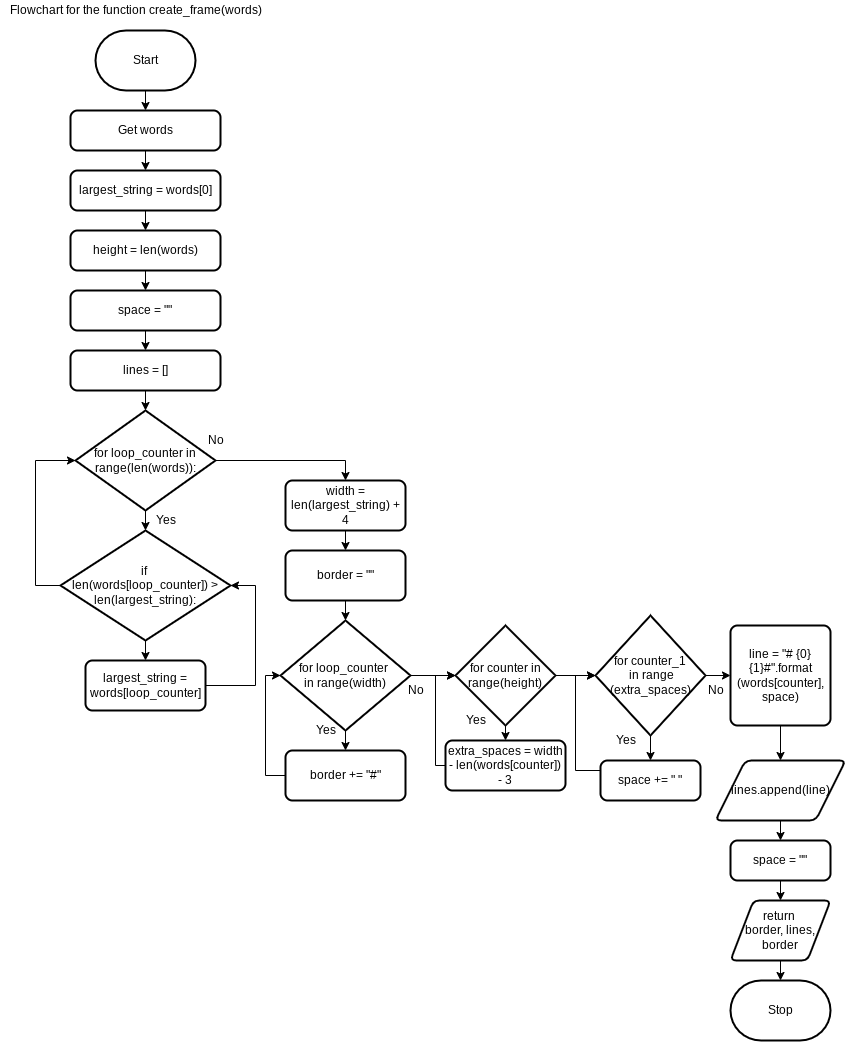

The diagram above was exported from draw.io. Its source (the exported page's mxGraphModel, read from the mxfile embedded in the PNG):
<mxGraphModel dx="574" dy="246" grid="1" gridSize="10" guides="1" tooltips="1" connect="1" arrows="1" fold="1" page="1" pageScale="1" pageWidth="850" pageHeight="1100" math="0" shadow="0">
  <root>
    <mxCell id="0" />
    <mxCell id="1" parent="0" />
    <mxCell id="16" style="edgeStyle=none;html=1;" parent="1" source="2" target="15" edge="1">
      <mxGeometry relative="1" as="geometry" />
    </mxCell>
    <mxCell id="2" value="Start" style="strokeWidth=2;html=1;shape=mxgraph.flowchart.terminator;whiteSpace=wrap;" parent="1" vertex="1">
      <mxGeometry x="290" y="40" width="100" height="60" as="geometry" />
    </mxCell>
    <mxCell id="13" value="Stop" style="strokeWidth=2;html=1;shape=mxgraph.flowchart.terminator;whiteSpace=wrap;" parent="1" vertex="1">
      <mxGeometry x="925" y="990" width="100" height="60" as="geometry" />
    </mxCell>
    <mxCell id="67" style="edgeStyle=orthogonalEdgeStyle;html=1;entryX=0.5;entryY=0;entryDx=0;entryDy=0;rounded=0;" parent="1" source="15" target="66" edge="1">
      <mxGeometry relative="1" as="geometry" />
    </mxCell>
    <mxCell id="15" value="&lt;div&gt;Get words&lt;/div&gt;" style="rounded=1;whiteSpace=wrap;html=1;absoluteArcSize=1;arcSize=14;strokeWidth=2;" parent="1" vertex="1">
      <mxGeometry x="265" y="120" width="150" height="40" as="geometry" />
    </mxCell>
    <mxCell id="49" value="Flowchart for the function&amp;nbsp;create_frame(words)" style="text;html=1;align=center;verticalAlign=middle;resizable=0;points=[];autosize=1;strokeColor=none;fillColor=none;" parent="1" vertex="1">
      <mxGeometry x="195" y="10" width="270" height="20" as="geometry" />
    </mxCell>
    <mxCell id="52" style="edgeStyle=none;html=1;" parent="1" source="50" target="13" edge="1">
      <mxGeometry relative="1" as="geometry" />
    </mxCell>
    <mxCell id="50" value="return &lt;br&gt;border, lines, border" style="shape=parallelogram;html=1;strokeWidth=2;perimeter=parallelogramPerimeter;whiteSpace=wrap;rounded=1;arcSize=12;size=0.23;" parent="1" vertex="1">
      <mxGeometry x="925" y="910" width="100" height="60" as="geometry" />
    </mxCell>
    <mxCell id="75" style="edgeStyle=none;html=1;entryX=0.5;entryY=0;entryDx=0;entryDy=0;" edge="1" parent="1" source="65" target="73">
      <mxGeometry relative="1" as="geometry" />
    </mxCell>
    <mxCell id="65" value="&lt;div&gt;height = len(words)&lt;/div&gt;" style="rounded=1;whiteSpace=wrap;html=1;absoluteArcSize=1;arcSize=14;strokeWidth=2;" parent="1" vertex="1">
      <mxGeometry x="265" y="240" width="150" height="40" as="geometry" />
    </mxCell>
    <mxCell id="68" style="edgeStyle=orthogonalEdgeStyle;rounded=0;html=1;entryX=0.5;entryY=0;entryDx=0;entryDy=0;" parent="1" source="66" target="65" edge="1">
      <mxGeometry relative="1" as="geometry" />
    </mxCell>
    <mxCell id="66" value="&lt;div&gt;largest_string = words[0]&lt;/div&gt;" style="rounded=1;whiteSpace=wrap;html=1;absoluteArcSize=1;arcSize=14;strokeWidth=2;" parent="1" vertex="1">
      <mxGeometry x="265" y="180" width="150" height="40" as="geometry" />
    </mxCell>
    <mxCell id="76" style="edgeStyle=none;html=1;entryX=0.5;entryY=0;entryDx=0;entryDy=0;" edge="1" parent="1" source="73" target="74">
      <mxGeometry relative="1" as="geometry">
        <mxPoint x="515" y="320" as="targetPoint" />
      </mxGeometry>
    </mxCell>
    <mxCell id="73" value="&lt;div&gt;space = &quot;&quot;&lt;/div&gt;" style="rounded=1;whiteSpace=wrap;html=1;absoluteArcSize=1;arcSize=14;strokeWidth=2;" vertex="1" parent="1">
      <mxGeometry x="265" y="300" width="150" height="40" as="geometry" />
    </mxCell>
    <mxCell id="78" style="edgeStyle=none;html=1;entryX=0.5;entryY=0;entryDx=0;entryDy=0;entryPerimeter=0;" edge="1" parent="1" source="74" target="77">
      <mxGeometry relative="1" as="geometry" />
    </mxCell>
    <mxCell id="74" value="&lt;div&gt;lines = []&lt;/div&gt;" style="rounded=1;whiteSpace=wrap;html=1;absoluteArcSize=1;arcSize=14;strokeWidth=2;" vertex="1" parent="1">
      <mxGeometry x="265" y="360" width="150" height="40" as="geometry" />
    </mxCell>
    <mxCell id="80" style="edgeStyle=none;html=1;entryX=0.5;entryY=0;entryDx=0;entryDy=0;entryPerimeter=0;" edge="1" parent="1" source="77" target="79">
      <mxGeometry relative="1" as="geometry" />
    </mxCell>
    <mxCell id="92" style="edgeStyle=orthogonalEdgeStyle;rounded=0;html=1;entryX=0.5;entryY=0;entryDx=0;entryDy=0;" edge="1" parent="1" source="77" target="91">
      <mxGeometry relative="1" as="geometry" />
    </mxCell>
    <mxCell id="77" value="for loop_counter in range(len(words)):" style="strokeWidth=2;html=1;shape=mxgraph.flowchart.decision;whiteSpace=wrap;" vertex="1" parent="1">
      <mxGeometry x="270" y="420" width="140" height="100" as="geometry" />
    </mxCell>
    <mxCell id="83" style="edgeStyle=none;html=1;entryX=0.5;entryY=0;entryDx=0;entryDy=0;" edge="1" parent="1" source="79" target="82">
      <mxGeometry relative="1" as="geometry" />
    </mxCell>
    <mxCell id="89" style="edgeStyle=orthogonalEdgeStyle;rounded=0;html=1;entryX=0;entryY=0.5;entryDx=0;entryDy=0;entryPerimeter=0;" edge="1" parent="1" source="79" target="77">
      <mxGeometry relative="1" as="geometry">
        <Array as="points">
          <mxPoint x="230" y="595" />
          <mxPoint x="230" y="470" />
        </Array>
      </mxGeometry>
    </mxCell>
    <mxCell id="79" value="if &lt;br&gt;len(words[loop_counter]) &amp;gt; len(largest_string):" style="strokeWidth=2;html=1;shape=mxgraph.flowchart.decision;whiteSpace=wrap;" vertex="1" parent="1">
      <mxGeometry x="255" y="540" width="170" height="110" as="geometry" />
    </mxCell>
    <mxCell id="81" value="Yes" style="text;html=1;align=center;verticalAlign=middle;resizable=0;points=[];autosize=1;strokeColor=none;fillColor=none;" vertex="1" parent="1">
      <mxGeometry x="340" y="520" width="40" height="20" as="geometry" />
    </mxCell>
    <mxCell id="88" style="edgeStyle=orthogonalEdgeStyle;rounded=0;html=1;entryX=1;entryY=0.5;entryDx=0;entryDy=0;entryPerimeter=0;" edge="1" parent="1" source="82" target="79">
      <mxGeometry relative="1" as="geometry">
        <Array as="points">
          <mxPoint x="450" y="695" />
          <mxPoint x="450" y="595" />
        </Array>
      </mxGeometry>
    </mxCell>
    <mxCell id="82" value="largest_string = words[loop_counter]" style="rounded=1;whiteSpace=wrap;html=1;absoluteArcSize=1;arcSize=14;strokeWidth=2;" vertex="1" parent="1">
      <mxGeometry x="280" y="670" width="120" height="50" as="geometry" />
    </mxCell>
    <mxCell id="90" value="No" style="text;html=1;align=center;verticalAlign=middle;resizable=0;points=[];autosize=1;strokeColor=none;fillColor=none;" vertex="1" parent="1">
      <mxGeometry x="395" y="440" width="30" height="20" as="geometry" />
    </mxCell>
    <mxCell id="94" style="edgeStyle=orthogonalEdgeStyle;rounded=0;html=1;" edge="1" parent="1" source="91" target="93">
      <mxGeometry relative="1" as="geometry" />
    </mxCell>
    <mxCell id="91" value="width = len(largest_string) + 4" style="rounded=1;whiteSpace=wrap;html=1;absoluteArcSize=1;arcSize=14;strokeWidth=2;" vertex="1" parent="1">
      <mxGeometry x="480" y="490" width="120" height="50" as="geometry" />
    </mxCell>
    <mxCell id="96" style="edgeStyle=orthogonalEdgeStyle;rounded=0;html=1;entryX=0.5;entryY=0;entryDx=0;entryDy=0;entryPerimeter=0;" edge="1" parent="1" source="93" target="95">
      <mxGeometry relative="1" as="geometry" />
    </mxCell>
    <mxCell id="93" value="border = &quot;&quot;" style="rounded=1;whiteSpace=wrap;html=1;absoluteArcSize=1;arcSize=14;strokeWidth=2;" vertex="1" parent="1">
      <mxGeometry x="480" y="560" width="120" height="50" as="geometry" />
    </mxCell>
    <mxCell id="100" style="edgeStyle=orthogonalEdgeStyle;rounded=0;html=1;entryX=0.5;entryY=0;entryDx=0;entryDy=0;" edge="1" parent="1" source="95" target="99">
      <mxGeometry relative="1" as="geometry" />
    </mxCell>
    <mxCell id="105" style="edgeStyle=orthogonalEdgeStyle;rounded=0;html=1;entryX=0;entryY=0.5;entryDx=0;entryDy=0;entryPerimeter=0;" edge="1" parent="1" source="95" target="104">
      <mxGeometry relative="1" as="geometry" />
    </mxCell>
    <mxCell id="95" value="for loop_counter &lt;br&gt;in range(width)" style="strokeWidth=2;html=1;shape=mxgraph.flowchart.decision;whiteSpace=wrap;" vertex="1" parent="1">
      <mxGeometry x="475" y="630" width="130" height="110" as="geometry" />
    </mxCell>
    <mxCell id="101" style="edgeStyle=orthogonalEdgeStyle;rounded=0;html=1;entryX=0;entryY=0.5;entryDx=0;entryDy=0;entryPerimeter=0;" edge="1" parent="1" source="99" target="95">
      <mxGeometry relative="1" as="geometry">
        <Array as="points">
          <mxPoint x="460" y="785" />
          <mxPoint x="460" y="685" />
        </Array>
      </mxGeometry>
    </mxCell>
    <mxCell id="99" value="border += &quot;#&quot;" style="rounded=1;whiteSpace=wrap;html=1;absoluteArcSize=1;arcSize=14;strokeWidth=2;" vertex="1" parent="1">
      <mxGeometry x="480" y="760" width="120" height="50" as="geometry" />
    </mxCell>
    <mxCell id="102" value="Yes" style="text;html=1;align=center;verticalAlign=middle;resizable=0;points=[];autosize=1;strokeColor=none;fillColor=none;" vertex="1" parent="1">
      <mxGeometry x="500" y="730" width="40" height="20" as="geometry" />
    </mxCell>
    <mxCell id="103" value="No" style="text;html=1;align=center;verticalAlign=middle;resizable=0;points=[];autosize=1;strokeColor=none;fillColor=none;" vertex="1" parent="1">
      <mxGeometry x="595" y="690" width="30" height="20" as="geometry" />
    </mxCell>
    <mxCell id="107" style="edgeStyle=orthogonalEdgeStyle;rounded=0;html=1;" edge="1" parent="1" source="104" target="106">
      <mxGeometry relative="1" as="geometry" />
    </mxCell>
    <mxCell id="112" style="edgeStyle=orthogonalEdgeStyle;rounded=0;html=1;entryX=0;entryY=0.5;entryDx=0;entryDy=0;entryPerimeter=0;" edge="1" parent="1" source="104" target="111">
      <mxGeometry relative="1" as="geometry" />
    </mxCell>
    <mxCell id="104" value="for counter in range(height)" style="strokeWidth=2;html=1;shape=mxgraph.flowchart.decision;whiteSpace=wrap;labelBackgroundColor=none;" vertex="1" parent="1">
      <mxGeometry x="650" y="635" width="100" height="100" as="geometry" />
    </mxCell>
    <mxCell id="108" style="edgeStyle=orthogonalEdgeStyle;rounded=0;html=1;entryX=0;entryY=0.5;entryDx=0;entryDy=0;entryPerimeter=0;" edge="1" parent="1" source="106" target="104">
      <mxGeometry relative="1" as="geometry">
        <Array as="points">
          <mxPoint x="630" y="685" />
        </Array>
      </mxGeometry>
    </mxCell>
    <mxCell id="106" value="extra_spaces = width - len(words[counter]) - 3" style="rounded=1;whiteSpace=wrap;html=1;absoluteArcSize=1;arcSize=14;strokeWidth=2;" vertex="1" parent="1">
      <mxGeometry x="640" y="750" width="120" height="50" as="geometry" />
    </mxCell>
    <mxCell id="109" value="Yes" style="text;html=1;align=center;verticalAlign=middle;resizable=0;points=[];autosize=1;strokeColor=none;fillColor=none;" vertex="1" parent="1">
      <mxGeometry x="650" y="720" width="40" height="20" as="geometry" />
    </mxCell>
    <mxCell id="114" style="edgeStyle=orthogonalEdgeStyle;rounded=0;html=1;" edge="1" parent="1" source="111" target="113">
      <mxGeometry relative="1" as="geometry" />
    </mxCell>
    <mxCell id="120" style="edgeStyle=orthogonalEdgeStyle;rounded=0;html=1;entryX=0;entryY=0.5;entryDx=0;entryDy=0;" edge="1" parent="1" source="111" target="119">
      <mxGeometry relative="1" as="geometry" />
    </mxCell>
    <mxCell id="111" value="for counter_1&lt;br&gt;&amp;nbsp;in range&lt;br&gt;(extra_spaces)" style="strokeWidth=2;html=1;shape=mxgraph.flowchart.decision;whiteSpace=wrap;labelBackgroundColor=none;" vertex="1" parent="1">
      <mxGeometry x="790" y="625" width="110" height="120" as="geometry" />
    </mxCell>
    <mxCell id="116" style="edgeStyle=orthogonalEdgeStyle;rounded=0;html=1;entryX=0;entryY=0.5;entryDx=0;entryDy=0;entryPerimeter=0;" edge="1" parent="1" source="113" target="111">
      <mxGeometry relative="1" as="geometry">
        <Array as="points">
          <mxPoint x="770" y="780" />
          <mxPoint x="770" y="685" />
        </Array>
      </mxGeometry>
    </mxCell>
    <mxCell id="113" value="space += &quot; &quot;" style="rounded=1;whiteSpace=wrap;html=1;absoluteArcSize=1;arcSize=14;strokeWidth=2;labelBackgroundColor=none;" vertex="1" parent="1">
      <mxGeometry x="795" y="770" width="100" height="40" as="geometry" />
    </mxCell>
    <mxCell id="115" value="Yes" style="text;html=1;align=center;verticalAlign=middle;resizable=0;points=[];autosize=1;strokeColor=none;fillColor=none;" vertex="1" parent="1">
      <mxGeometry x="800" y="740" width="40" height="20" as="geometry" />
    </mxCell>
    <mxCell id="117" value="No" style="text;html=1;align=center;verticalAlign=middle;resizable=0;points=[];autosize=1;strokeColor=none;fillColor=none;" vertex="1" parent="1">
      <mxGeometry x="895" y="690" width="30" height="20" as="geometry" />
    </mxCell>
    <mxCell id="123" style="edgeStyle=orthogonalEdgeStyle;rounded=0;html=1;" edge="1" parent="1" source="118" target="122">
      <mxGeometry relative="1" as="geometry" />
    </mxCell>
    <mxCell id="118" value="lines.append(line)" style="shape=parallelogram;html=1;strokeWidth=2;perimeter=parallelogramPerimeter;whiteSpace=wrap;rounded=1;arcSize=12;size=0.23;labelBackgroundColor=none;" vertex="1" parent="1">
      <mxGeometry x="910" y="770" width="130" height="60" as="geometry" />
    </mxCell>
    <mxCell id="121" style="edgeStyle=orthogonalEdgeStyle;rounded=0;html=1;entryX=0.5;entryY=0;entryDx=0;entryDy=0;" edge="1" parent="1" source="119" target="118">
      <mxGeometry relative="1" as="geometry" />
    </mxCell>
    <mxCell id="119" value="line = &quot;# {0}{1}#&quot;.format&lt;br&gt;(words[counter], space)" style="rounded=1;whiteSpace=wrap;html=1;absoluteArcSize=1;arcSize=14;strokeWidth=2;labelBackgroundColor=none;" vertex="1" parent="1">
      <mxGeometry x="925" y="635" width="100" height="100" as="geometry" />
    </mxCell>
    <mxCell id="124" style="edgeStyle=orthogonalEdgeStyle;rounded=0;html=1;" edge="1" parent="1" source="122" target="50">
      <mxGeometry relative="1" as="geometry" />
    </mxCell>
    <mxCell id="122" value="space = &quot;&quot;" style="rounded=1;whiteSpace=wrap;html=1;absoluteArcSize=1;arcSize=14;strokeWidth=2;labelBackgroundColor=none;" vertex="1" parent="1">
      <mxGeometry x="925" y="850" width="100" height="40" as="geometry" />
    </mxCell>
  </root>
</mxGraphModel>